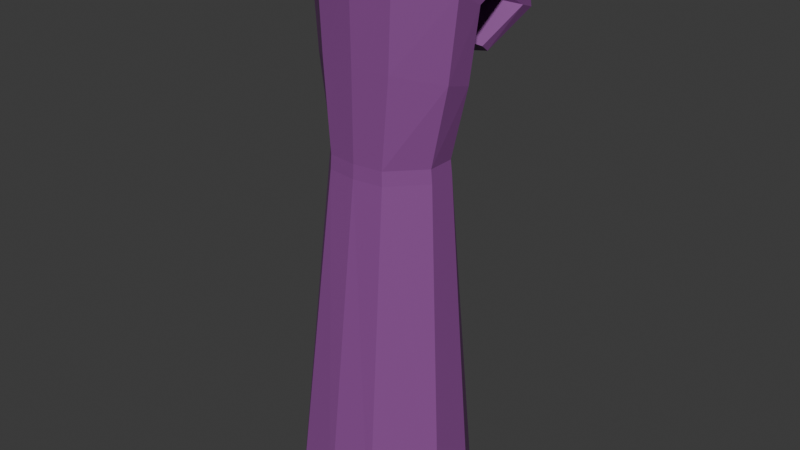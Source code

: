 # Source: hand_1.blend  (saved by Blender 4.3.34; exported with 4.5.12 LTS)
import bpy
from mathutils import Matrix  # noqa: F401  (used for matrix-valued properties, if any)

bpy.ops.wm.read_factory_settings(use_empty=True)
scene = bpy.context.scene
scene.name = 'Scene'

# ---- materials (node trees are filled in below, after node groups)
mat_handmat = bpy.data.materials.new('HandMat')

# ---- material node trees
mat_handmat.use_nodes = True; mat_handmat.node_tree.nodes.clear()
_N = mat_handmat.node_tree.nodes; _L = mat_handmat.node_tree.links
n0 = _N.new('ShaderNodeBsdfPrincipled'); n0.name = 'Principled BSDF'; n0.location = (10, 300)
n0.inputs[0].default_value = (0.2576, 0.0694, 0.2842, 1.0)
n1 = _N.new('ShaderNodeOutputMaterial'); n1.name = 'Material Output'; n1.location = (300, 300)
_L.new(n0.outputs[0], n1.inputs[0])
n1.is_active_output = True

# ---- world
world_world = bpy.data.worlds.new('World'); scene.world = world_world
world_world.use_nodes = True; world_world.node_tree.nodes.clear()
_N = world_world.node_tree.nodes; _L = world_world.node_tree.links
n0 = _N.new('ShaderNodeOutputWorld'); n0.name = 'World Output'; n0.location = (300, 300)
n1 = _N.new('ShaderNodeBackground'); n1.name = 'Background'; n1.location = (10, 300)
n1.inputs[0].default_value = (0.05088, 0.05088, 0.05088, 1.0)
_L.new(n1.outputs[0], n0.inputs[0])
n0.is_active_output = True
world_world.color = (0.05088, 0.05088, 0.05088)
world_world.sun_shadow_jitter_overblur = 0.0

# ---- meshes
me_cube = bpy.data.meshes.new('Cube')
me_cube.from_pydata([(-0.3752, -0.09572, -0.5071), (-0.5128, -0.05961, 0.3978), (-0.3752, -0.2739, -0.5071), (-0.5128, -0.2447, 0.4954), (0.3818, -0.09572, -0.5071), (0.5249, -0.05961, 0.3978), (0.3818, -0.2739, -0.5071), (0.5249, -0.2447, 0.4954), (-0.5791, -0.09413, -2.915), (-0.5791, -0.4098, -2.915), (0.5857, -0.09413, -2.915), (0.5857, -0.4098, -2.915), (0.003298, -0.4953, -0.5071), (0.006088, -0.5071, 0.6337), (0.003298, 0.01632, -0.5071), (0.006088, 0.02444, 0.3535), (0.003298, -0.7887, -2.915), (0.003298, 0.3508, -2.915), (-0.186, -0.4728, -0.5071), (-0.2533, 0.05888, 0.3354), (-0.2879, -0.7421, -2.915), (-0.2533, -0.4727, 0.6156), (-0.186, 0.03881, -0.5071), (-0.2879, 0.3161, -2.915), (0.2655, -0.4727, 0.6156), (0.1926, 0.03881, -0.5071), (0.2945, 0.3161, -2.915), (0.1926, -0.4728, -0.5071), (0.2655, 0.05888, 0.3354), (0.2945, -0.7421, -2.915), (0.3895, -0.2734, -0.5984), (-0.3829, -0.2734, -0.5984), (-0.3829, -0.09163, -0.5984), (0.3895, -0.09163, -0.5984), (0.003298, 0.02154, -0.5984), (0.003298, -0.5005, -0.5984), (-0.1898, -0.477, -0.5984), (-0.1898, 0.04504, -0.5984), (0.1964, 0.04504, -0.5984), (0.1964, -0.477, -0.5984), (-0.5128, 0.2719, 0.5453), (-0.5128, 0.3416, 0.6697), (0.2655, 0.4103, 0.7751), (0.5249, 0.3416, 0.6697), (0.5249, 0.2719, 0.5453), (-0.2533, 0.2273, 0.4657), (-0.2533, 0.4103, 0.7751), (0.006088, 0.4233, 0.7982), (0.2655, 0.2273, 0.4657), (0.006088, 0.2403, 0.4889), (-0.4939, 0.3683, 0.3028), (-0.4939, 0.4536, 0.274), (0.2561, 0.5586, 0.2384), (0.506, 0.4536, 0.274), (0.506, 0.3683, 0.3028), (-0.2439, 0.3138, 0.3213), (-0.2439, 0.5586, 0.2384), (0.006088, 0.5744, 0.233), (0.2561, 0.3138, 0.3213), (0.006088, 0.3296, 0.3159), (-0.3553, 0.1904, 0.08007), (-0.3553, 0.2418, 0.04025), (0.1868, 0.3052, -0.008798), (0.3675, 0.2418, 0.04025), (0.3675, 0.1904, 0.08007), (-0.1746, 0.1574, 0.1056), (-0.1746, 0.3052, -0.008798), (0.006088, 0.3148, -0.01621), (0.1868, 0.1574, 0.1056), (0.006088, 0.167, 0.09815), (-0.4615, -0.2593, -0.005875), (0.4774, -0.2593, -0.005875), (0.4774, -0.07766, -0.05465), (0.007918, 0.07244, -0.0768), (0.007918, -0.5012, 0.06329), (-0.2268, -0.4728, 0.05422), (0.2426, 0.1009, -0.08588), (0.2426, -0.4728, 0.05422), (-0.5898, 0.1905, -0.1913), (-0.3405, 0.2612, -0.234), (-0.2672, 0.1072, 0.01345), (-0.5166, 0.02545, 0.05968), (-0.6029, 0.5339, 0.06042), (-0.4129, 0.4675, -0.02902), (-0.3374, 0.3669, 0.1382), (-0.5328, 0.428, 0.2323), (-0.2158, 0.6395, 0.04437), (-0.2074, 0.5234, -0.03399), (-0.154, 0.4416, 0.07151), (-0.1651, 0.5576, 0.1552)], [], [(81, 70, 3, 1), (77, 71, 7, 24), (71, 72, 5, 7), (80, 81, 1, 19), (39, 29, 11, 30), (24, 42, 47, 13), (32, 8, 9, 31), (30, 11, 10, 33), (37, 23, 8, 32), (38, 26, 17, 34), (15, 49, 48, 28), (36, 20, 16, 35), (76, 73, 15, 28), (75, 74, 13, 21), (70, 75, 21, 3), (31, 9, 20, 36), (34, 17, 23, 37), (19, 45, 49, 15), (73, 80, 19, 15), (72, 76, 28, 5), (3, 41, 40, 1), (33, 10, 26, 38), (35, 16, 29, 39), (74, 77, 24, 13), (12, 35, 39, 27), (4, 33, 38, 25), (14, 34, 37, 22), (2, 31, 36, 18), (18, 36, 35, 12), (25, 38, 34, 14), (22, 37, 32, 0), (6, 30, 33, 4), (0, 32, 31, 2), (27, 39, 30, 6), (46, 56, 51, 41), (43, 53, 52, 42), (48, 58, 54, 44), (47, 57, 56, 46), (28, 48, 44, 5), (13, 47, 46, 21), (1, 40, 45, 19), (21, 46, 41, 3), (5, 44, 43, 7), (7, 43, 42, 24), (59, 69, 68, 58), (56, 66, 61, 51), (53, 63, 62, 52), (58, 68, 64, 54), (49, 59, 58, 48), (44, 54, 53, 43), (40, 50, 55, 45), (42, 52, 57, 47), (41, 51, 50, 40), (45, 55, 59, 49), (66, 65, 60, 61), (62, 68, 69, 67), (67, 69, 65, 66), (63, 64, 68, 62), (54, 64, 63, 53), (50, 60, 65, 55), (52, 62, 67, 57), (51, 61, 60, 50), (55, 65, 69, 59), (57, 67, 66, 56), (12, 27, 77, 74), (4, 25, 76, 72), (14, 22, 80, 73), (2, 18, 75, 70), (18, 12, 74, 75), (25, 14, 73, 76), (0, 78, 79, 22), (6, 4, 72, 71), (27, 6, 71, 77), (70, 81, 78, 2), (79, 83, 84, 80), (22, 79, 80), (2, 78, 0), (85, 89, 86, 82), (81, 85, 82, 78), (78, 82, 83, 79), (80, 84, 85, 81), (87, 86, 89, 88), (82, 86, 87, 83), (84, 88, 89, 85), (83, 87, 88, 84)])
_uv = me_cube.uv_layers.new(name='UVMap')
_uv.uv.foreach_set('vector', [0.5288, 0.09236, 0.5, 0.1794, 0.625, 0.1794, 0.625, 0.09236, 0.5, 0.4375, 0.5, 0.5706, 0.625, 0.5706, 0.625, 0.4375, 0.5, 0.5706, 0.5, 0.6576, 0.625, 0.6576, 0.625, 0.5706, 0.5213, 0.9392, 0.5288, 0.9848, 0.625, 0.9859, 0.625, 0.9375, 0.375, 0.4375, 0.375, 0.4375, 0.375, 0.5706, 0.375, 0.5706, 0.625, 0.4375, 0.625, 0.4375, 0.625, 0.375, 0.625, 0.375, 0.375, 0.09236, 0.375, 0.09236, 0.375, 0.1794, 0.375, 0.1794, 0.375, 0.5706, 0.375, 0.5706, 0.375, 0.6576, 0.375, 0.6576, 0.375, 0.9375, 0.375, 0.9375, 0.375, 1.004, 0.375, 0.9939, 0.375, 0.8125, 0.375, 0.8125, 0.375, 0.875, 0.375, 0.875, 0.625, 0.875, 0.625, 0.875, 0.625, 0.8125, 0.625, 0.8125, 0.375, 0.3125, 0.375, 0.3125, 0.375, 0.375, 0.375, 0.375, 0.5, 0.8125, 0.5, 0.875, 0.625, 0.875, 0.625, 0.8125, 0.5, 0.3125, 0.5, 0.375, 0.625, 0.375, 0.625, 0.3125, 0.5, 0.1794, 0.5, 0.3125, 0.625, 0.3125, 0.625, 0.1794, 0.375, 0.1794, 0.375, 0.1794, 0.375, 0.3125, 0.375, 0.3125, 0.375, 0.875, 0.375, 0.875, 0.375, 0.9375, 0.375, 0.9375, 0.625, 0.9375, 0.625, 0.9375, 0.625, 0.875, 0.625, 0.875, 0.5, 0.875, 0.5213, 0.9392, 0.625, 0.9375, 0.625, 0.875, 0.5, 0.6576, 0.5, 0.8125, 0.625, 0.8125, 0.625, 0.6576, 0.625, 0.1794, 0.625, 0.1794, 0.625, 0.09236, 0.625, 0.09236, 0.375, 0.6576, 0.375, 0.6576, 0.375, 0.8125, 0.375, 0.8125, 0.375, 0.375, 0.375, 0.375, 0.375, 0.4375, 0.375, 0.4375, 0.5, 0.375, 0.5, 0.4375, 0.625, 0.4375, 0.625, 0.375, 0.375, 0.375, 0.375, 0.375, 0.375, 0.4375, 0.375, 0.4375, 0.375, 0.6576, 0.375, 0.6576, 0.375, 0.8125, 0.375, 0.8125, 0.375, 0.875, 0.375, 0.875, 0.375, 0.9375, 0.375, 0.9375, 0.375, 0.1794, 0.375, 0.1794, 0.375, 0.3125, 0.375, 0.3125, 0.375, 0.3125, 0.375, 0.3125, 0.375, 0.375, 0.375, 0.375, 0.375, 0.8125, 0.375, 0.8125, 0.375, 0.875, 0.375, 0.875, 0.375, 0.9375, 0.375, 0.9375, 0.375, 0.9939, 0.375, 0.983, 0.375, 0.5706, 0.375, 0.5706, 0.375, 0.6576, 0.375, 0.6576, 0.375, 0.09236, 0.375, 0.09236, 0.375, 0.1794, 0.375, 0.1794, 0.375, 0.4375, 0.375, 0.4375, 0.375, 0.5706, 0.375, 0.5706, 0.625, 0.3125, 0.625, 0.3125, 0.625, 0.1794, 0.625, 0.1794, 0.625, 0.5706, 0.625, 0.5706, 0.625, 0.4375, 0.625, 0.4375, 0.625, 0.8125, 0.625, 0.8125, 0.625, 0.6576, 0.625, 0.6576, 0.625, 0.375, 0.625, 0.375, 0.625, 0.3125, 0.625, 0.3125, 0.625, 0.8125, 0.625, 0.8125, 0.625, 0.6576, 0.625, 0.6576, 0.625, 0.375, 0.625, 0.375, 0.625, 0.3125, 0.625, 0.3125, 0.625, 0.9859, 0.625, 0.9859, 0.625, 0.9375, 0.625, 0.9375, 0.625, 0.3125, 0.625, 0.3125, 0.625, 0.1794, 0.625, 0.1794, 0.625, 0.6576, 0.625, 0.6576, 0.625, 0.5706, 0.625, 0.5706, 0.625, 0.5706, 0.625, 0.5706, 0.625, 0.4375, 0.625, 0.4375, 0.625, 0.875, 0.625, 0.875, 0.625, 0.8125, 0.625, 0.8125, 0.625, 0.3125, 0.625, 0.3125, 0.625, 0.1794, 0.625, 0.1794, 0.625, 0.5706, 0.625, 0.5706, 0.625, 0.4375, 0.625, 0.4375, 0.625, 0.8125, 0.625, 0.8125, 0.625, 0.6576, 0.625, 0.6576, 0.625, 0.875, 0.625, 0.875, 0.625, 0.8125, 0.625, 0.8125, 0.625, 0.6576, 0.625, 0.6576, 0.625, 0.5706, 0.625, 0.5706, 0.625, 0.9859, 0.625, 0.9859, 0.625, 0.9375, 0.625, 0.9375, 0.625, 0.4375, 0.625, 0.4375, 0.625, 0.375, 0.625, 0.375, 0.625, 0.1794, 0.625, 0.1794, 0.625, 0.09236, 0.625, 0.09236, 0.625, 0.9375, 0.625, 0.9375, 0.625, 0.875, 0.625, 0.875, 0.8125, 0.5, 0.8125, 0.75, 0.875, 0.6576, 0.875, 0.5706, 0.6875, 0.5, 0.6875, 0.75, 0.75, 0.75, 0.75, 0.5, 0.75, 0.5, 0.75, 0.75, 0.8125, 0.75, 0.8125, 0.5, 0.625, 0.5706, 0.625, 0.6576, 0.6875, 0.75, 0.6875, 0.5, 0.625, 0.6576, 0.625, 0.6576, 0.625, 0.5706, 0.625, 0.5706, 0.625, 0.9859, 0.625, 0.9859, 0.625, 0.9375, 0.625, 0.9375, 0.625, 0.4375, 0.625, 0.4375, 0.625, 0.375, 0.625, 0.375, 0.625, 0.1794, 0.625, 0.1794, 0.625, 0.09236, 0.625, 0.09236, 0.625, 0.9375, 0.625, 0.9375, 0.625, 0.875, 0.625, 0.875, 0.625, 0.375, 0.625, 0.375, 0.625, 0.3125, 0.625, 0.3125, 0.375, 0.375, 0.375, 0.4375, 0.5, 0.4375, 0.5, 0.375, 0.375, 0.6576, 0.375, 0.8125, 0.5, 0.8125, 0.5, 0.6576, 0.375, 0.875, 0.375, 0.9375, 0.5213, 0.9392, 0.5, 0.875, 0.375, 0.1794, 0.375, 0.3125, 0.5, 0.3125, 0.5, 0.1794, 0.375, 0.3125, 0.375, 0.375, 0.5, 0.375, 0.5, 0.3125, 0.375, 0.8125, 0.375, 0.875, 0.5, 0.875, 0.5, 0.8125, 0.375, 0.983, 0.4589, 0.984, 0.4588, 0.9415, 0.375, 0.9375, 0.375, 0.5706, 0.375, 0.6576, 0.5, 0.6576, 0.5, 0.5706, 0.375, 0.4375, 0.375, 0.5706, 0.5, 0.5706, 0.5, 0.4375, 0.5, 0.1794, 0.5, 0.1326, 0.4588, 0.1326, 0.375, 0.1794, 0.4588, 0.9415, 0.4588, 0.9415, 0.5, 0.9434, 0.5, 0.9434, 0.375, 0.9375, 0.4588, 0.9415, 0.5, 0.9434, 0.375, 0.1794, 0.4588, 0.1326, 0.375, 0.09236, 0.5, 0.09236, 0.5, 0.09236, 0.4588, 0.09236, 0.4588, 0.09236, 0.5, 0.09236, 0.5, 0.09236, 0.4588, 0.09236, 0.4588, 0.09236, 0.4589, 0.984, 0.4589, 0.984, 0.4588, 0.9415, 0.4588, 0.9415, 0.5, 0.9434, 0.5, 0.9434, 0.5, 0.9845, 0.5, 0.9845, 0.4588, 0.9415, 0.4589, 0.984, 0.5, 0.9845, 0.5, 0.9434, 0.4589, 0.984, 0.4589, 0.984, 0.4588, 0.9415, 0.4588, 0.9415, 0.5, 0.9434, 0.5, 0.9434, 0.5, 0.9845, 0.5, 0.9845, 0.4588, 0.9415, 0.4588, 0.9415, 0.5, 0.9434, 0.5, 0.9434])
me_cube.materials.append(mat_handmat)
me_cube.update()

# ---- objects
ob_hand = bpy.data.objects.new('Hand', me_cube)

# ---- transforms, parenting, visibility, modifiers, constraints
ob_hand.location = (0.0, 0.0, 0.0)

# ---- collection membership
scene.collection.objects.link(ob_hand)

# ---- scene / render settings (as saved in the file)
scene.frame_start = 1; scene.frame_end = 250; scene.frame_set(1)
scene.render.engine = 'BLENDER_EEVEE_NEXT'
bpy.context.view_layer.update()

# ---- added for rendering (the .blend has no active camera and no usable light): camera, sun
cam_auto = bpy.data.cameras.new('AutoCamera')
cam_auto.lens = 50.0
cam_auto.sensor_width = 36.0
cam_auto.clip_end = 1000.0
ob_auto_camera = bpy.data.objects.new('AutoCamera', cam_auto)
scene.collection.objects.link(ob_auto_camera)
ob_auto_camera.location = (3.8329, -4.6844, 2.01489)
ob_auto_camera.rotation_euler = (1.09748, -7.21219e-08, 0.694738)
scene.camera = ob_auto_camera
light_auto_sun = bpy.data.lights.new('AutoSun', 'SUN')
light_auto_sun.energy = 3.0
light_auto_sun.angle = 0.0523599
ob_auto_sun = bpy.data.objects.new('AutoSun', light_auto_sun)
scene.collection.objects.link(ob_auto_sun)
ob_auto_sun.rotation_euler = (0.872665, 0.174533, 0.523599)
bpy.context.view_layer.update()
